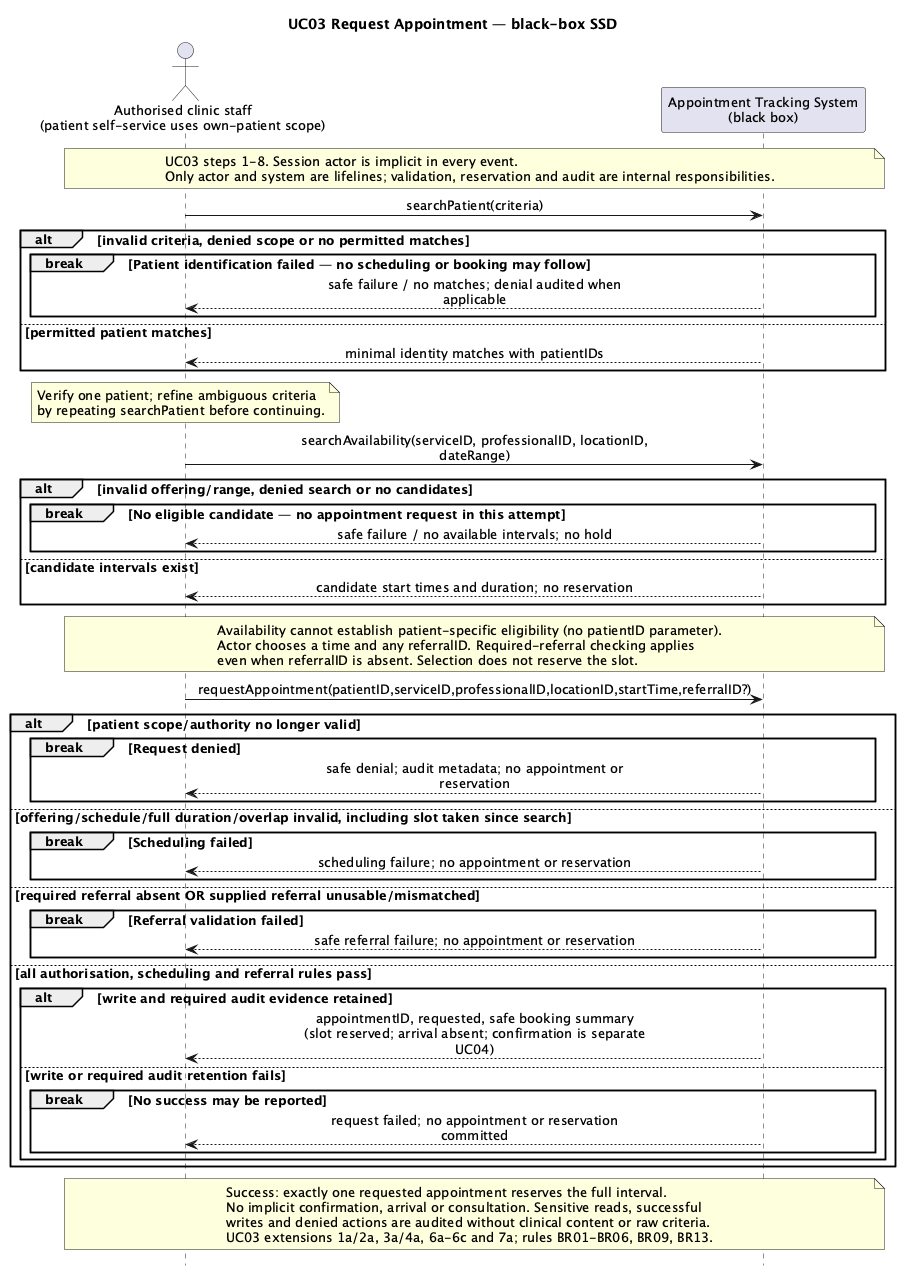

The diagram above was rendered by PlantUML. Its source (embedded in the PNG):
@startuml
title UC03 Request Appointment — black-box SSD
skinparam shadowing false
skinparam defaultFontSize 13
skinparam sequenceMessageAlign center
skinparam maxMessageSize 350
hide footbox
actor "Authorised clinic staff\n(patient self-service uses own-patient scope)" as Actor
participant "Appointment Tracking System\n(black box)" as System

note over Actor, System
  UC03 steps 1-8. Session actor is implicit in every event.
  Only actor and system are lifelines; validation, reservation and audit are internal responsibilities.
end note

Actor -> System : searchPatient(criteria)
alt invalid criteria, denied scope or no permitted matches
  break Patient identification failed — no scheduling or booking may follow
    System --> Actor : safe failure / no matches; denial audited when applicable
  end
else permitted patient matches
  System --> Actor : minimal identity matches with patientIDs
end
note over Actor
  Verify one patient; refine ambiguous criteria
  by repeating searchPatient before continuing.
end note

Actor -> System : searchAvailability(serviceID, professionalID, locationID, dateRange)
alt invalid offering/range, denied search or no candidates
  break No eligible candidate — no appointment request in this attempt
    System --> Actor : safe failure / no available intervals; no hold
  end
else candidate intervals exist
  System --> Actor : candidate start times and duration; no reservation
end
note over Actor, System
  Availability cannot establish patient-specific eligibility (no patientID parameter).
  Actor chooses a time and any referralID. Required-referral checking applies
  even when referralID is absent. Selection does not reserve the slot.
end note

Actor -> System : requestAppointment(patientID,serviceID,professionalID,locationID,startTime,referralID?)
alt patient scope/authority no longer valid
  break Request denied
    System --> Actor : safe denial; audit metadata; no appointment or reservation
  end
else offering/schedule/full duration/overlap invalid, including slot taken since search
  break Scheduling failed
    System --> Actor : scheduling failure; no appointment or reservation
  end
else required referral absent OR supplied referral unusable/mismatched
  break Referral validation failed
    System --> Actor : safe referral failure; no appointment or reservation
  end
else all authorisation, scheduling and referral rules pass
  alt write and required audit evidence retained
    System --> Actor : appointmentID, requested, safe booking summary\n(slot reserved; arrival absent; confirmation is separate UC04)
  else write or required audit retention fails
    break No success may be reported
      System --> Actor : request failed; no appointment or reservation committed
    end
  end
end

note over Actor, System
  Success: exactly one requested appointment reserves the full interval.
  No implicit confirmation, arrival or consultation. Sensitive reads, successful
  writes and denied actions are audited without clinical content or raw criteria.
  UC03 extensions 1a/2a, 3a/4a, 6a-6c and 7a; rules BR01-BR06, BR09, BR13.
end note
@enduml